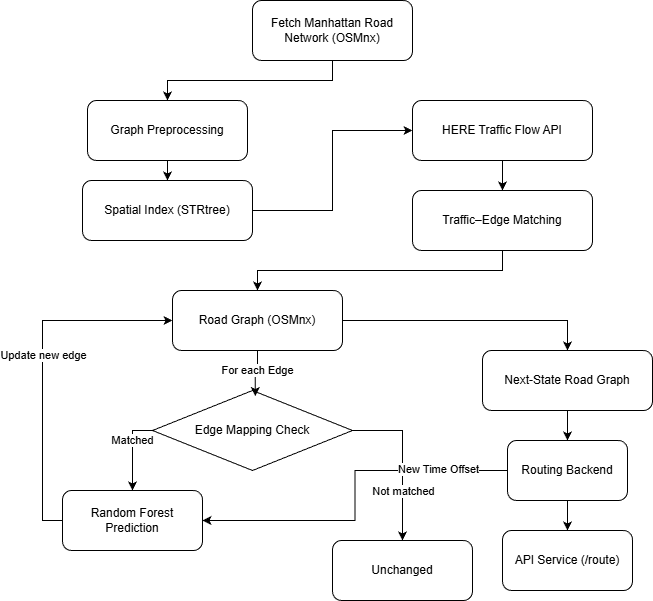

The diagram above was exported from draw.io. Its source (the exported page's mxGraphModel, read from the mxfile embedded in the PNG):
<mxGraphModel dx="1155" dy="728" grid="1" gridSize="10" guides="1" tooltips="1" connect="1" arrows="1" fold="1" page="1" pageScale="1" pageWidth="827" pageHeight="1169" math="0" shadow="0">
  <root>
    <mxCell id="0" />
    <mxCell id="1" parent="0" />
    <mxCell id="uHkJbJ8nnqPHEdr7GrNu-36" edge="1" parent="1" source="uHkJbJ8nnqPHEdr7GrNu-2" style="edgeStyle=orthogonalEdgeStyle;rounded=0;orthogonalLoop=1;jettySize=auto;html=1;exitX=1;exitY=0.5;exitDx=0;exitDy=0;entryX=0.5;entryY=0;entryDx=0;entryDy=0;" target="uHkJbJ8nnqPHEdr7GrNu-32">
      <mxGeometry relative="1" as="geometry" />
    </mxCell>
    <mxCell id="uHkJbJ8nnqPHEdr7GrNu-2" parent="1" style="rounded=1;whiteSpace=wrap;html=1;" value="Road Graph (OSMnx)" vertex="1">
      <mxGeometry height="60" width="170" x="220" y="570" as="geometry" />
    </mxCell>
    <mxCell id="uHkJbJ8nnqPHEdr7GrNu-19" edge="1" parent="1" source="uHkJbJ8nnqPHEdr7GrNu-7" style="edgeStyle=orthogonalEdgeStyle;rounded=0;orthogonalLoop=1;jettySize=auto;html=1;exitX=0;exitY=0.5;exitDx=0;exitDy=0;entryX=0;entryY=0.5;entryDx=0;entryDy=0;" target="uHkJbJ8nnqPHEdr7GrNu-2">
      <mxGeometry relative="1" as="geometry" />
    </mxCell>
    <mxCell id="uHkJbJ8nnqPHEdr7GrNu-20" connectable="0" parent="uHkJbJ8nnqPHEdr7GrNu-19" style="edgeLabel;html=1;align=center;verticalAlign=middle;resizable=0;points=[];" value="Update new edge" vertex="1">
      <mxGeometry relative="1" x="0.0591" as="geometry">
        <mxPoint as="offset" />
      </mxGeometry>
    </mxCell>
    <mxCell id="uHkJbJ8nnqPHEdr7GrNu-7" parent="1" style="rounded=1;whiteSpace=wrap;html=1;" value="Random Forest Prediction" vertex="1">
      <mxGeometry height="60" width="140" x="110" y="770" as="geometry" />
    </mxCell>
    <mxCell id="uHkJbJ8nnqPHEdr7GrNu-11" edge="1" parent="1" source="uHkJbJ8nnqPHEdr7GrNu-10" style="edgeStyle=orthogonalEdgeStyle;rounded=0;orthogonalLoop=1;jettySize=auto;html=1;exitX=0;exitY=0.5;exitDx=0;exitDy=0;entryX=0.5;entryY=0;entryDx=0;entryDy=0;" target="uHkJbJ8nnqPHEdr7GrNu-7">
      <mxGeometry relative="1" as="geometry" />
    </mxCell>
    <mxCell id="uHkJbJ8nnqPHEdr7GrNu-35" connectable="0" parent="uHkJbJ8nnqPHEdr7GrNu-11" style="edgeLabel;html=1;align=center;verticalAlign=middle;resizable=0;points=[];" value="Matched" vertex="1">
      <mxGeometry relative="1" x="-0.2681" y="-1" as="geometry">
        <mxPoint as="offset" />
      </mxGeometry>
    </mxCell>
    <mxCell id="uHkJbJ8nnqPHEdr7GrNu-14" edge="1" parent="1" source="uHkJbJ8nnqPHEdr7GrNu-10" style="edgeStyle=orthogonalEdgeStyle;rounded=0;orthogonalLoop=1;jettySize=auto;html=1;exitX=1;exitY=0.5;exitDx=0;exitDy=0;entryX=0.5;entryY=0;entryDx=0;entryDy=0;" target="uHkJbJ8nnqPHEdr7GrNu-13">
      <mxGeometry relative="1" as="geometry" />
    </mxCell>
    <mxCell id="uHkJbJ8nnqPHEdr7GrNu-16" connectable="0" parent="uHkJbJ8nnqPHEdr7GrNu-14" style="edgeLabel;html=1;align=center;verticalAlign=middle;resizable=0;points=[];" value="Not matched" vertex="1">
      <mxGeometry relative="1" x="0.1686" as="geometry">
        <mxPoint y="17" as="offset" />
      </mxGeometry>
    </mxCell>
    <mxCell id="uHkJbJ8nnqPHEdr7GrNu-10" parent="1" style="rhombus;whiteSpace=wrap;html=1;" value="Edge Mapping Check" vertex="1">
      <mxGeometry height="80" width="200" x="200" y="670" as="geometry" />
    </mxCell>
    <mxCell id="uHkJbJ8nnqPHEdr7GrNu-13" parent="1" style="rounded=1;whiteSpace=wrap;html=1;" value="Unchanged" vertex="1">
      <mxGeometry height="60" width="140" x="380" y="820" as="geometry" />
    </mxCell>
    <mxCell id="uHkJbJ8nnqPHEdr7GrNu-24" edge="1" parent="1" source="uHkJbJ8nnqPHEdr7GrNu-22" style="edgeStyle=orthogonalEdgeStyle;rounded=0;orthogonalLoop=1;jettySize=auto;html=1;exitX=0.5;exitY=1;exitDx=0;exitDy=0;entryX=0.5;entryY=0;entryDx=0;entryDy=0;" target="uHkJbJ8nnqPHEdr7GrNu-23">
      <mxGeometry relative="1" as="geometry" />
    </mxCell>
    <mxCell id="uHkJbJ8nnqPHEdr7GrNu-22" parent="1" style="rounded=1;whiteSpace=wrap;html=1;" value="Fetch Manhattan Road Network (OSMnx)" vertex="1">
      <mxGeometry height="60" width="160" x="300" y="280" as="geometry" />
    </mxCell>
    <mxCell id="uHkJbJ8nnqPHEdr7GrNu-26" edge="1" parent="1" source="uHkJbJ8nnqPHEdr7GrNu-23" style="edgeStyle=orthogonalEdgeStyle;rounded=0;orthogonalLoop=1;jettySize=auto;html=1;exitX=0.5;exitY=1;exitDx=0;exitDy=0;entryX=0.5;entryY=0;entryDx=0;entryDy=0;" target="uHkJbJ8nnqPHEdr7GrNu-25">
      <mxGeometry relative="1" as="geometry" />
    </mxCell>
    <mxCell id="uHkJbJ8nnqPHEdr7GrNu-23" parent="1" style="rounded=1;whiteSpace=wrap;html=1;" value="Graph Preprocessing" vertex="1">
      <mxGeometry height="60" width="160" x="135" y="380" as="geometry" />
    </mxCell>
    <mxCell id="uHkJbJ8nnqPHEdr7GrNu-41" edge="1" parent="1" source="uHkJbJ8nnqPHEdr7GrNu-25" style="edgeStyle=orthogonalEdgeStyle;rounded=0;orthogonalLoop=1;jettySize=auto;html=1;exitX=1;exitY=0.5;exitDx=0;exitDy=0;entryX=0;entryY=0.5;entryDx=0;entryDy=0;" target="uHkJbJ8nnqPHEdr7GrNu-27">
      <mxGeometry relative="1" as="geometry" />
    </mxCell>
    <mxCell id="uHkJbJ8nnqPHEdr7GrNu-25" parent="1" style="rounded=1;whiteSpace=wrap;html=1;" value="Spatial Index (STRtree)" vertex="1">
      <mxGeometry height="60" width="170" x="130" y="460" as="geometry" />
    </mxCell>
    <mxCell id="uHkJbJ8nnqPHEdr7GrNu-30" edge="1" parent="1" source="uHkJbJ8nnqPHEdr7GrNu-27" style="edgeStyle=orthogonalEdgeStyle;rounded=0;orthogonalLoop=1;jettySize=auto;html=1;exitX=0.5;exitY=1;exitDx=0;exitDy=0;entryX=0.5;entryY=0;entryDx=0;entryDy=0;" target="uHkJbJ8nnqPHEdr7GrNu-29">
      <mxGeometry relative="1" as="geometry" />
    </mxCell>
    <mxCell id="uHkJbJ8nnqPHEdr7GrNu-27" parent="1" style="rounded=1;whiteSpace=wrap;html=1;" value="HERE Traffic Flow API" vertex="1">
      <mxGeometry height="60" width="180" x="460" y="380" as="geometry" />
    </mxCell>
    <mxCell id="uHkJbJ8nnqPHEdr7GrNu-31" edge="1" parent="1" source="uHkJbJ8nnqPHEdr7GrNu-29" style="edgeStyle=orthogonalEdgeStyle;rounded=0;orthogonalLoop=1;jettySize=auto;html=1;exitX=0.5;exitY=1;exitDx=0;exitDy=0;entryX=0.5;entryY=0;entryDx=0;entryDy=0;" target="uHkJbJ8nnqPHEdr7GrNu-2">
      <mxGeometry relative="1" as="geometry" />
    </mxCell>
    <mxCell id="uHkJbJ8nnqPHEdr7GrNu-29" parent="1" style="rounded=1;whiteSpace=wrap;html=1;" value="Traffic–Edge Matching" vertex="1">
      <mxGeometry height="60" width="180" x="460" y="470" as="geometry" />
    </mxCell>
    <mxCell id="uHkJbJ8nnqPHEdr7GrNu-38" edge="1" parent="1" source="uHkJbJ8nnqPHEdr7GrNu-32" style="edgeStyle=orthogonalEdgeStyle;rounded=0;orthogonalLoop=1;jettySize=auto;html=1;exitX=0.5;exitY=1;exitDx=0;exitDy=0;entryX=0.5;entryY=0;entryDx=0;entryDy=0;" target="uHkJbJ8nnqPHEdr7GrNu-37">
      <mxGeometry relative="1" as="geometry" />
    </mxCell>
    <mxCell id="uHkJbJ8nnqPHEdr7GrNu-32" parent="1" style="rounded=1;whiteSpace=wrap;html=1;" value="Next-State Road Graph" vertex="1">
      <mxGeometry height="60" width="170" x="530" y="630" as="geometry" />
    </mxCell>
    <mxCell id="uHkJbJ8nnqPHEdr7GrNu-33" edge="1" parent="1" source="uHkJbJ8nnqPHEdr7GrNu-2" style="edgeStyle=orthogonalEdgeStyle;rounded=0;orthogonalLoop=1;jettySize=auto;html=1;exitX=0.5;exitY=1;exitDx=0;exitDy=0;entryX=0.514;entryY=0.07;entryDx=0;entryDy=0;entryPerimeter=0;" target="uHkJbJ8nnqPHEdr7GrNu-10">
      <mxGeometry relative="1" as="geometry" />
    </mxCell>
    <mxCell id="uHkJbJ8nnqPHEdr7GrNu-34" connectable="0" parent="uHkJbJ8nnqPHEdr7GrNu-33" style="edgeLabel;html=1;align=center;verticalAlign=middle;resizable=0;points=[];" value="For each Edge" vertex="1">
      <mxGeometry relative="1" x="-0.1137" as="geometry">
        <mxPoint as="offset" />
      </mxGeometry>
    </mxCell>
    <mxCell id="uHkJbJ8nnqPHEdr7GrNu-40" edge="1" parent="1" source="uHkJbJ8nnqPHEdr7GrNu-37" style="edgeStyle=orthogonalEdgeStyle;rounded=0;orthogonalLoop=1;jettySize=auto;html=1;exitX=0.5;exitY=1;exitDx=0;exitDy=0;entryX=0.5;entryY=0;entryDx=0;entryDy=0;" target="uHkJbJ8nnqPHEdr7GrNu-39">
      <mxGeometry relative="1" as="geometry" />
    </mxCell>
    <mxCell id="FUfPPrzGT416BnDvsX6g-2" edge="1" parent="1" source="uHkJbJ8nnqPHEdr7GrNu-37" style="edgeStyle=orthogonalEdgeStyle;rounded=0;orthogonalLoop=1;jettySize=auto;html=1;exitX=0;exitY=0.5;exitDx=0;exitDy=0;entryX=1;entryY=0.5;entryDx=0;entryDy=0;" target="uHkJbJ8nnqPHEdr7GrNu-7">
      <mxGeometry relative="1" as="geometry" />
    </mxCell>
    <mxCell id="FUfPPrzGT416BnDvsX6g-3" connectable="0" parent="FUfPPrzGT416BnDvsX6g-2" style="edgeLabel;html=1;align=center;verticalAlign=middle;resizable=0;points=[];" value="New Time Offset" vertex="1">
      <mxGeometry relative="1" x="-0.6094" y="-1" as="geometry">
        <mxPoint as="offset" />
      </mxGeometry>
    </mxCell>
    <mxCell id="uHkJbJ8nnqPHEdr7GrNu-37" parent="1" style="rounded=1;whiteSpace=wrap;html=1;" value="Routing Backend" vertex="1">
      <mxGeometry height="60" width="120" x="555" y="720" as="geometry" />
    </mxCell>
    <mxCell id="uHkJbJ8nnqPHEdr7GrNu-39" parent="1" style="rounded=1;whiteSpace=wrap;html=1;" value="API Service (/route)" vertex="1">
      <mxGeometry height="60" width="130" x="550" y="810" as="geometry" />
    </mxCell>
  </root>
</mxGraphModel>